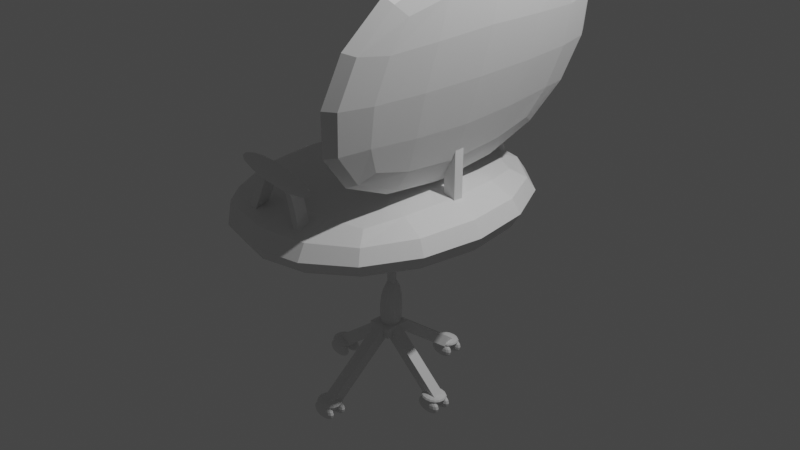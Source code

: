 # Source: chair.blend  (saved by Blender 3.6.11; exported with 4.5.12 LTS)
import bpy
from mathutils import Matrix  # noqa: F401  (used for matrix-valued properties, if any)

bpy.ops.wm.read_factory_settings(use_empty=True)
scene = bpy.context.scene
scene.name = 'Scene'

# ---- collections
col_collection = bpy.data.collections.new('Collection'); scene.collection.children.link(col_collection)

# ---- materials (node trees are filled in below, after node groups)
mat_material = bpy.data.materials.new('Material')
mat_material.alpha_threshold = 0.0
mat_material.use_transparent_shadow = False
mat_material.roughness = 0.5
mat_material.line_color = (0.0, 0.0, 0.0, 1.0)
mat_material_001 = bpy.data.materials.new('Material.001')
mat_material_001.alpha_threshold = 0.0
mat_material_001.use_transparent_shadow = False
mat_material_001.roughness = 0.5
mat_material_001.line_color = (0.0, 0.0, 0.0, 1.0)
mat_material_002 = bpy.data.materials.new('Material.002')
mat_material_002.alpha_threshold = 0.0
mat_material_002.use_transparent_shadow = False
mat_material_002.roughness = 0.5
mat_material_002.line_color = (0.0, 0.0, 0.0, 1.0)

# ---- material node trees
mat_material.use_nodes = True; mat_material.node_tree.nodes.clear()
_N = mat_material.node_tree.nodes; _L = mat_material.node_tree.links
n0 = _N.new('ShaderNodeOutputMaterial'); n0.name = 'Material Output'; n0.location = (300, 300)
n1 = _N.new('ShaderNodeBsdfPrincipled'); n1.name = 'Principled BSDF'; n1.location = (10, 300)
n1.distribution = 'GGX'
n1.subsurface_method = 'RANDOM_WALK_SKIN'
n1.inputs[3].default_value = 1.45
n1.inputs[27].default_value = (0.0, 0.0, 0.0, 1.0)
n1.inputs[28].default_value = 1.0
_L.new(n1.outputs[0], n0.inputs[0])
n0.is_active_output = True
mat_material_001.use_nodes = True; mat_material_001.node_tree.nodes.clear()
_N = mat_material_001.node_tree.nodes; _L = mat_material_001.node_tree.links
n0 = _N.new('ShaderNodeOutputMaterial'); n0.name = 'Material Output'; n0.location = (300, 300)
n1 = _N.new('ShaderNodeBsdfPrincipled'); n1.name = 'Principled BSDF'; n1.location = (10, 300)
n1.distribution = 'GGX'
n1.subsurface_method = 'RANDOM_WALK_SKIN'
n1.inputs[3].default_value = 1.45
n1.inputs[27].default_value = (0.0, 0.0, 0.0, 1.0)
n1.inputs[28].default_value = 1.0
_L.new(n1.outputs[0], n0.inputs[0])
n0.is_active_output = True
mat_material_002.use_nodes = True; mat_material_002.node_tree.nodes.clear()
_N = mat_material_002.node_tree.nodes; _L = mat_material_002.node_tree.links
n0 = _N.new('ShaderNodeOutputMaterial'); n0.name = 'Material Output'; n0.location = (300, 300)
n1 = _N.new('ShaderNodeBsdfPrincipled'); n1.name = 'Principled BSDF'; n1.location = (10, 300)
n1.distribution = 'GGX'
n1.subsurface_method = 'RANDOM_WALK_SKIN'
n1.inputs[3].default_value = 1.45
n1.inputs[27].default_value = (0.0, 0.0, 0.0, 1.0)
n1.inputs[28].default_value = 1.0
_L.new(n1.outputs[0], n0.inputs[0])
n0.is_active_output = True

# ---- world
world_world = bpy.data.worlds.new('World'); scene.world = world_world
world_world.use_nodes = True; world_world.node_tree.nodes.clear()
_N = world_world.node_tree.nodes; _L = world_world.node_tree.links
n0 = _N.new('ShaderNodeOutputWorld'); n0.name = 'World Output'; n0.location = (300, 300)
n1 = _N.new('ShaderNodeBackground'); n1.name = 'Background'; n1.location = (10, 300)
n1.inputs[0].default_value = (0.05088, 0.05088, 0.05088, 1.0)
_L.new(n1.outputs[0], n0.inputs[0])
n0.is_active_output = True
world_world.color = (0.05088, 0.05088, 0.05088)
world_world.use_sun_shadow = False
world_world.sun_shadow_jitter_overblur = 0.0

# ---- cameras
cam_camera = bpy.data.cameras.new('Camera')
cam_camera.clip_end = 100.0
cam_camera.ortho_scale = 7.314

# ---- lights
light_light = bpy.data.lights.new('Light', 'POINT')
light_light.transmission_factor = 0.0
light_light.energy = 1000.0
light_light.shadow_soft_size = 0.1
light_light.shadow_maximum_resolution = 0.006
light_light.use_absolute_resolution = True

# ---- meshes
me_cube = bpy.data.meshes.new('Cube')
me_cube.from_pydata([(1.0, 1.0, 1.0), (1.0, 1.0, -1.0), (1.0, -1.0, 1.0), (1.0, -1.0, -1.0), (-1.0, 1.0, 1.0), (-1.0, 1.0, -1.0), (-1.0, -1.0, 1.0), (-1.0, -1.0, -1.0)], [], [(0, 4, 6, 2), (3, 2, 6, 7), (7, 6, 4, 5), (5, 1, 3, 7), (1, 0, 2, 3), (5, 4, 0, 1)])
_uv = me_cube.uv_layers.new(name='UVMap')
_uv.uv.foreach_set('vector', [0.625, 0.5, 0.875, 0.5, 0.875, 0.75, 0.625, 0.75, 0.375, 0.75, 0.625, 0.75, 0.625, 1.0, 0.375, 1.0, 0.375, 0.0, 0.625, 0.0, 0.625, 0.25, 0.375, 0.25, 0.125, 0.5, 0.375, 0.5, 0.375, 0.75, 0.125, 0.75, 0.375, 0.5, 0.625, 0.5, 0.625, 0.75, 0.375, 0.75, 0.375, 0.25, 0.625, 0.25, 0.625, 0.5, 0.375, 0.5])
me_cube.materials.append(mat_material)
me_cube.use_mirror_vertex_groups = False
me_cube.update()
me_cube_002 = bpy.data.meshes.new('Cube.002')
me_cube_002.from_pydata([(-1.622, -1.094, -0.4303), (-1.622, -1.094, 0.4303), (-1.622, 1.094, -0.4303), (-1.622, 1.094, 0.4303), (1.622, -1.094, -0.4303), (1.622, -1.094, 0.4303), (1.622, 1.094, -0.4303), (1.622, 1.094, 0.4303)], [], [(0, 1, 3, 2), (2, 3, 7, 6), (6, 7, 5, 4), (4, 5, 1, 0), (2, 6, 4, 0), (7, 3, 1, 5)])
_uv = me_cube_002.uv_layers.new(name='UVMap')
_uv.uv.foreach_set('vector', [0.375, 0.0, 0.625, 0.0, 0.625, 0.25, 0.375, 0.25, 0.375, 0.25, 0.625, 0.25, 0.625, 0.5, 0.375, 0.5, 0.375, 0.5, 0.625, 0.5, 0.625, 0.75, 0.375, 0.75, 0.375, 0.75, 0.625, 0.75, 0.625, 1.0, 0.375, 1.0, 0.125, 0.5, 0.375, 0.5, 0.375, 0.75, 0.125, 0.75, 0.625, 0.5, 0.875, 0.5, 0.875, 0.75, 0.625, 0.75])
me_cube_002.update()
me_cube_006 = bpy.data.meshes.new('Cube.006')
me_cube_006.from_pydata([(-1.622, -1.094, -0.4303), (-1.622, -1.094, 0.4303), (-1.622, 1.094, -0.4303), (-1.622, 1.094, 0.4303), (1.622, -1.094, -0.4303), (1.622, -1.094, 0.4303), (1.622, 1.094, -0.4303), (1.622, 1.094, 0.4303)], [], [(0, 1, 3, 2), (2, 3, 7, 6), (6, 7, 5, 4), (4, 5, 1, 0), (2, 6, 4, 0), (7, 3, 1, 5)])
_uv = me_cube_006.uv_layers.new(name='UVMap')
_uv.uv.foreach_set('vector', [0.375, 0.0, 0.625, 0.0, 0.625, 0.25, 0.375, 0.25, 0.375, 0.25, 0.625, 0.25, 0.625, 0.5, 0.375, 0.5, 0.375, 0.5, 0.625, 0.5, 0.625, 0.75, 0.375, 0.75, 0.375, 0.75, 0.625, 0.75, 0.625, 1.0, 0.375, 1.0, 0.125, 0.5, 0.375, 0.5, 0.375, 0.75, 0.125, 0.75, 0.625, 0.5, 0.875, 0.5, 0.875, 0.75, 0.625, 0.75])
me_cube_006.update()
me_cube_007 = bpy.data.meshes.new('Cube.007')
me_cube_007.from_pydata([(-1.622, -1.094, -0.4303), (-1.622, -1.094, 0.4303), (-1.622, 1.094, -0.4303), (-1.622, 1.094, 0.4303), (1.622, -1.094, -0.4303), (1.622, -1.094, 0.4303), (1.622, 1.094, -0.4303), (1.622, 1.094, 0.4303)], [], [(0, 1, 3, 2), (2, 3, 7, 6), (6, 7, 5, 4), (4, 5, 1, 0), (2, 6, 4, 0), (7, 3, 1, 5)])
_uv = me_cube_007.uv_layers.new(name='UVMap')
_uv.uv.foreach_set('vector', [0.375, 0.0, 0.625, 0.0, 0.625, 0.25, 0.375, 0.25, 0.375, 0.25, 0.625, 0.25, 0.625, 0.5, 0.375, 0.5, 0.375, 0.5, 0.625, 0.5, 0.625, 0.75, 0.375, 0.75, 0.375, 0.75, 0.625, 0.75, 0.625, 1.0, 0.375, 1.0, 0.125, 0.5, 0.375, 0.5, 0.375, 0.75, 0.125, 0.75, 0.625, 0.5, 0.875, 0.5, 0.875, 0.75, 0.625, 0.75])
me_cube_007.update()
me_cube_008 = bpy.data.meshes.new('Cube.008')
me_cube_008.from_pydata([(1.0, 1.0, 1.0), (1.0, 1.0, -1.0), (1.0, -1.0, 1.0), (1.0, -1.0, -1.0), (-1.0, 1.0, 1.0), (-1.0, 1.0, -1.0), (-1.0, -1.0, 1.0), (-1.0, -1.0, -1.0)], [], [(0, 4, 6, 2), (3, 2, 6, 7), (7, 6, 4, 5), (5, 1, 3, 7), (1, 0, 2, 3), (5, 4, 0, 1)])
_uv = me_cube_008.uv_layers.new(name='UVMap')
_uv.uv.foreach_set('vector', [0.625, 0.5, 0.875, 0.5, 0.875, 0.75, 0.625, 0.75, 0.375, 0.75, 0.625, 0.75, 0.625, 1.0, 0.375, 1.0, 0.375, 0.0, 0.625, 0.0, 0.625, 0.25, 0.375, 0.25, 0.125, 0.5, 0.375, 0.5, 0.375, 0.75, 0.125, 0.75, 0.375, 0.5, 0.625, 0.5, 0.625, 0.75, 0.375, 0.75, 0.375, 0.25, 0.625, 0.25, 0.625, 0.5, 0.375, 0.5])
me_cube_008.materials.append(mat_material_001)
me_cube_008.use_mirror_vertex_groups = False
me_cube_008.update()
me_cube_010 = bpy.data.meshes.new('Cube.010')
me_cube_010.from_pydata([(-0.8488, -0.5793, -0.105), (-0.8488, -0.5793, 0.105), (-0.8488, 0.5793, -0.105), (-0.8488, 0.5793, 0.105), (0.8488, -0.5793, -0.105), (0.8488, -0.5793, 0.105), (0.8488, 0.5793, -0.105), (0.8488, 0.5793, 0.105)], [], [(0, 1, 3, 2), (2, 3, 7, 6), (6, 7, 5, 4), (4, 5, 1, 0), (2, 6, 4, 0), (7, 3, 1, 5)])
_uv = me_cube_010.uv_layers.new(name='UVMap')
_uv.uv.foreach_set('vector', [0.375, 0.0, 0.625, 0.0, 0.625, 0.25, 0.375, 0.25, 0.375, 0.25, 0.625, 0.25, 0.625, 0.5, 0.375, 0.5, 0.375, 0.5, 0.625, 0.5, 0.625, 0.75, 0.375, 0.75, 0.375, 0.75, 0.625, 0.75, 0.625, 1.0, 0.375, 1.0, 0.125, 0.5, 0.375, 0.5, 0.375, 0.75, 0.125, 0.75, 0.625, 0.5, 0.875, 0.5, 0.875, 0.75, 0.625, 0.75])
me_cube_010.update()
me_cube_011 = bpy.data.meshes.new('Cube.011')
me_cube_011.from_pydata([(-0.1178, -0.3294, -0.009762), (-0.1178, -0.3294, 0.009762), (-0.1178, 0.3294, -0.009762), (-0.1178, 0.3294, 0.009762), (0.1178, -0.3294, -0.009762), (0.1178, -0.3294, 0.009762), (0.1178, 0.3294, -0.009762), (0.1178, 0.3294, 0.009762)], [], [(0, 1, 3, 2), (2, 3, 7, 6), (6, 7, 5, 4), (4, 5, 1, 0), (2, 6, 4, 0), (7, 3, 1, 5)])
_uv = me_cube_011.uv_layers.new(name='UVMap')
_uv.uv.foreach_set('vector', [0.375, 0.0, 0.625, 0.0, 0.625, 0.25, 0.375, 0.25, 0.375, 0.25, 0.625, 0.25, 0.625, 0.5, 0.375, 0.5, 0.375, 0.5, 0.625, 0.5, 0.625, 0.75, 0.375, 0.75, 0.375, 0.75, 0.625, 0.75, 0.625, 1.0, 0.375, 1.0, 0.125, 0.5, 0.375, 0.5, 0.375, 0.75, 0.125, 0.75, 0.625, 0.5, 0.875, 0.5, 0.875, 0.75, 0.625, 0.75])
me_cube_011.update()
me_cube_012 = bpy.data.meshes.new('Cube.012')
me_cube_012.from_pydata([(-1.622, -1.094, -0.4303), (-1.622, -1.094, 0.4303), (-1.622, 1.094, -0.4303), (-1.622, 1.094, 0.4303), (1.622, -1.094, -0.4303), (1.622, -1.094, 0.4303), (1.622, 1.094, -0.4303), (1.622, 1.094, 0.4303)], [], [(0, 1, 3, 2), (2, 3, 7, 6), (6, 7, 5, 4), (4, 5, 1, 0), (2, 6, 4, 0), (7, 3, 1, 5)])
_uv = me_cube_012.uv_layers.new(name='UVMap')
_uv.uv.foreach_set('vector', [0.375, 0.0, 0.625, 0.0, 0.625, 0.25, 0.375, 0.25, 0.375, 0.25, 0.625, 0.25, 0.625, 0.5, 0.375, 0.5, 0.375, 0.5, 0.625, 0.5, 0.625, 0.75, 0.375, 0.75, 0.375, 0.75, 0.625, 0.75, 0.625, 1.0, 0.375, 1.0, 0.125, 0.5, 0.375, 0.5, 0.375, 0.75, 0.125, 0.75, 0.625, 0.5, 0.875, 0.5, 0.875, 0.75, 0.625, 0.75])
me_cube_012.update()
me_cube_013 = bpy.data.meshes.new('Cube.013')
me_cube_013.from_pydata([(-1.622, -1.094, -0.4303), (-1.622, -1.094, 0.4303), (-1.622, 1.094, -0.4303), (-1.622, 1.094, 0.4303), (1.622, -1.094, -0.4303), (1.622, -1.094, 0.4303), (1.622, 1.094, -0.4303), (1.622, 1.094, 0.4303)], [], [(0, 1, 3, 2), (2, 3, 7, 6), (6, 7, 5, 4), (4, 5, 1, 0), (2, 6, 4, 0), (7, 3, 1, 5)])
_uv = me_cube_013.uv_layers.new(name='UVMap')
_uv.uv.foreach_set('vector', [0.375, 0.0, 0.625, 0.0, 0.625, 0.25, 0.375, 0.25, 0.375, 0.25, 0.625, 0.25, 0.625, 0.5, 0.375, 0.5, 0.375, 0.5, 0.625, 0.5, 0.625, 0.75, 0.375, 0.75, 0.375, 0.75, 0.625, 0.75, 0.625, 1.0, 0.375, 1.0, 0.125, 0.5, 0.375, 0.5, 0.375, 0.75, 0.125, 0.75, 0.625, 0.5, 0.875, 0.5, 0.875, 0.75, 0.625, 0.75])
me_cube_013.update()
me_cube_014 = bpy.data.meshes.new('Cube.014')
me_cube_014.from_pydata([(-1.622, -1.094, -0.4303), (-1.622, -1.094, 0.4303), (-1.622, 1.094, -0.4303), (-1.622, 1.094, 0.4303), (1.622, -1.094, -0.4303), (1.622, -1.094, 0.4303), (1.622, 1.094, -0.4303), (1.622, 1.094, 0.4303)], [], [(0, 1, 3, 2), (2, 3, 7, 6), (6, 7, 5, 4), (4, 5, 1, 0), (2, 6, 4, 0), (7, 3, 1, 5)])
_uv = me_cube_014.uv_layers.new(name='UVMap')
_uv.uv.foreach_set('vector', [0.375, 0.0, 0.625, 0.0, 0.625, 0.25, 0.375, 0.25, 0.375, 0.25, 0.625, 0.25, 0.625, 0.5, 0.375, 0.5, 0.375, 0.5, 0.625, 0.5, 0.625, 0.75, 0.375, 0.75, 0.375, 0.75, 0.625, 0.75, 0.625, 1.0, 0.375, 1.0, 0.125, 0.5, 0.375, 0.5, 0.375, 0.75, 0.125, 0.75, 0.625, 0.5, 0.875, 0.5, 0.875, 0.75, 0.625, 0.75])
me_cube_014.update()
me_cube_015 = bpy.data.meshes.new('Cube.015')
me_cube_015.from_pydata([(-0.04325, -0.1316, -0.02868), (-0.04325, -0.1316, 0.0176), (-0.04325, 0.1195, -0.02868), (-0.04325, 0.1195, 0.0176), (0.04325, -0.3294, -0.02631), (0.04325, -0.1316, 0.0176), (0.04325, 0.1195, -0.02916), (0.04325, 0.1195, 0.0176)], [], [(0, 1, 3, 2), (2, 3, 7, 6), (6, 7, 5, 4), (4, 5, 1, 0), (2, 6, 4, 0), (7, 3, 1, 5)])
_uv = me_cube_015.uv_layers.new(name='UVMap')
_uv.uv.foreach_set('vector', [0.375, 0.0, 0.625, 0.0, 0.625, 0.25, 0.375, 0.25, 0.375, 0.25, 0.625, 0.25, 0.625, 0.5, 0.375, 0.5, 0.375, 0.5, 0.625, 0.5, 0.625, 0.75, 0.375, 0.75, 0.375, 0.75, 0.625, 0.75, 0.625, 1.0, 0.375, 1.0, 0.125, 0.5, 0.375, 0.5, 0.375, 0.75, 0.125, 0.75, 0.625, 0.5, 0.875, 0.5, 0.875, 0.75, 0.625, 0.75])
me_cube_015.update()
me_cube_016 = bpy.data.meshes.new('Cube.016')
me_cube_016.from_pydata([(1.0, 1.0, 1.0), (1.0, 1.0, -1.0), (1.0, -1.0, 1.0), (1.0, -1.0, -1.0), (-1.0, 1.0, 1.0), (-1.0, 1.0, -1.0), (-1.0, -1.0, 1.0), (-1.0, -1.0, -1.0)], [], [(0, 4, 6, 2), (3, 2, 6, 7), (7, 6, 4, 5), (5, 1, 3, 7), (1, 0, 2, 3), (5, 4, 0, 1)])
_uv = me_cube_016.uv_layers.new(name='UVMap')
_uv.uv.foreach_set('vector', [0.625, 0.5, 0.875, 0.5, 0.875, 0.75, 0.625, 0.75, 0.375, 0.75, 0.625, 0.75, 0.625, 1.0, 0.375, 1.0, 0.375, 0.0, 0.625, 0.0, 0.625, 0.25, 0.375, 0.25, 0.125, 0.5, 0.375, 0.5, 0.375, 0.75, 0.125, 0.75, 0.375, 0.5, 0.625, 0.5, 0.625, 0.75, 0.375, 0.75, 0.375, 0.25, 0.625, 0.25, 0.625, 0.5, 0.375, 0.5])
me_cube_016.materials.append(mat_material_002)
me_cube_016.use_mirror_vertex_groups = False
me_cube_016.update()
me_cube_017 = bpy.data.meshes.new('Cube.017')
me_cube_017.from_pydata([(-0.1215, -0.1087, -0.02378), (-0.1215, -0.1087, 0.02378), (-0.1215, 0.1087, -0.02378), (-0.1215, 0.1087, 0.02378), (0.1215, -0.1087, -0.02378), (0.1215, -0.1087, 0.02378), (0.1215, 0.1087, -0.02378), (0.1215, 0.1087, 0.02378)], [], [(0, 1, 3, 2), (2, 3, 7, 6), (6, 7, 5, 4), (4, 5, 1, 0), (2, 6, 4, 0), (7, 3, 1, 5)])
_uv = me_cube_017.uv_layers.new(name='UVMap')
_uv.uv.foreach_set('vector', [0.375, 0.0, 0.625, 0.0, 0.625, 0.25, 0.375, 0.25, 0.375, 0.25, 0.625, 0.25, 0.625, 0.5, 0.375, 0.5, 0.375, 0.5, 0.625, 0.5, 0.625, 0.75, 0.375, 0.75, 0.375, 0.75, 0.625, 0.75, 0.625, 1.0, 0.375, 1.0, 0.125, 0.5, 0.375, 0.5, 0.375, 0.75, 0.125, 0.75, 0.625, 0.5, 0.875, 0.5, 0.875, 0.75, 0.625, 0.75])
me_cube_017.update()
me_cube_018 = bpy.data.meshes.new('Cube.018')
me_cube_018.from_pydata([(-0.9074, -0.06083, -0.06887), (-0.9074, -0.06083, 0.06887), (-0.9074, 0.06083, -0.06887), (-0.9074, 0.06083, 0.06887), (0.9074, -0.06083, -0.06887), (0.9074, -0.06083, 0.06887), (0.9074, 0.06083, -0.06887), (0.9074, 0.06083, 0.06887)], [], [(0, 1, 3, 2), (2, 3, 7, 6), (6, 7, 5, 4), (4, 5, 1, 0), (2, 6, 4, 0), (7, 3, 1, 5)])
_uv = me_cube_018.uv_layers.new(name='UVMap')
_uv.uv.foreach_set('vector', [0.375, 0.0, 0.625, 0.0, 0.625, 0.25, 0.375, 0.25, 0.375, 0.25, 0.625, 0.25, 0.625, 0.5, 0.375, 0.5, 0.375, 0.5, 0.625, 0.5, 0.625, 0.75, 0.375, 0.75, 0.375, 0.75, 0.625, 0.75, 0.625, 1.0, 0.375, 1.0, 0.125, 0.5, 0.375, 0.5, 0.375, 0.75, 0.125, 0.75, 0.625, 0.5, 0.875, 0.5, 0.875, 0.75, 0.625, 0.75])
me_cube_018.update()
me_cube_019 = bpy.data.meshes.new('Cube.019')
me_cube_019.from_pydata([(-0.9074, -0.06083, -0.06887), (-0.9074, -0.06083, 0.06887), (-0.9074, 0.06083, -0.06887), (-0.9074, 0.06083, 0.06887), (0.9074, -0.06083, -0.06887), (0.9074, -0.06083, 0.06887), (0.9074, 0.06083, -0.06887), (0.9074, 0.06083, 0.06887)], [], [(0, 1, 3, 2), (2, 3, 7, 6), (6, 7, 5, 4), (4, 5, 1, 0), (2, 6, 4, 0), (7, 3, 1, 5)])
_uv = me_cube_019.uv_layers.new(name='UVMap')
_uv.uv.foreach_set('vector', [0.375, 0.0, 0.625, 0.0, 0.625, 0.25, 0.375, 0.25, 0.375, 0.25, 0.625, 0.25, 0.625, 0.5, 0.375, 0.5, 0.375, 0.5, 0.625, 0.5, 0.625, 0.75, 0.375, 0.75, 0.375, 0.75, 0.625, 0.75, 0.625, 1.0, 0.375, 1.0, 0.125, 0.5, 0.375, 0.5, 0.375, 0.75, 0.125, 0.75, 0.625, 0.5, 0.875, 0.5, 0.875, 0.75, 0.625, 0.75])
me_cube_019.update()
me_cube_020 = bpy.data.meshes.new('Cube.020')
me_cube_020.from_pydata([(-0.9074, -0.06083, -0.06887), (-0.9074, -0.06083, 0.06887), (-0.9074, 0.06083, -0.06887), (-0.9074, 0.06083, 0.06887), (0.9074, -0.06083, -0.06887), (0.9074, -0.06083, 0.06887), (0.9074, 0.06083, -0.06887), (0.9074, 0.06083, 0.06887)], [], [(0, 1, 3, 2), (2, 3, 7, 6), (6, 7, 5, 4), (4, 5, 1, 0), (2, 6, 4, 0), (7, 3, 1, 5)])
_uv = me_cube_020.uv_layers.new(name='UVMap')
_uv.uv.foreach_set('vector', [0.375, 0.0, 0.625, 0.0, 0.625, 0.25, 0.375, 0.25, 0.375, 0.25, 0.625, 0.25, 0.625, 0.5, 0.375, 0.5, 0.375, 0.5, 0.625, 0.5, 0.625, 0.75, 0.375, 0.75, 0.375, 0.75, 0.625, 0.75, 0.625, 1.0, 0.375, 1.0, 0.125, 0.5, 0.375, 0.5, 0.375, 0.75, 0.125, 0.75, 0.625, 0.5, 0.875, 0.5, 0.875, 0.75, 0.625, 0.75])
me_cube_020.update()
me_cube_021 = bpy.data.meshes.new('Cube.021')
me_cube_021.from_pydata([(-0.9074, -0.06083, -0.06887), (-0.9074, -0.06083, 0.06887), (-0.9074, 0.06083, -0.06887), (-0.9074, 0.06083, 0.06887), (0.9074, -0.06083, -0.06887), (0.9074, -0.06083, 0.06887), (0.9074, 0.06083, -0.06887), (0.9074, 0.06083, 0.06887)], [], [(0, 1, 3, 2), (2, 3, 7, 6), (6, 7, 5, 4), (4, 5, 1, 0), (2, 6, 4, 0), (7, 3, 1, 5)])
_uv = me_cube_021.uv_layers.new(name='UVMap')
_uv.uv.foreach_set('vector', [0.375, 0.0, 0.625, 0.0, 0.625, 0.25, 0.375, 0.25, 0.375, 0.25, 0.625, 0.25, 0.625, 0.5, 0.375, 0.5, 0.375, 0.5, 0.625, 0.5, 0.625, 0.75, 0.375, 0.75, 0.375, 0.75, 0.625, 0.75, 0.625, 1.0, 0.375, 1.0, 0.125, 0.5, 0.375, 0.5, 0.375, 0.75, 0.125, 0.75, 0.625, 0.5, 0.875, 0.5, 0.875, 0.75, 0.625, 0.75])
me_cube_021.update()
me_cube_022 = bpy.data.meshes.new('Cube.022')
me_cube_022.from_pydata([(-0.9074, -0.06083, -0.06887), (-0.9074, -0.06083, 0.06887), (-0.9074, 0.06083, -0.06887), (-0.9074, 0.06083, 0.06887), (0.9074, -0.06083, -0.06887), (0.9074, -0.06083, 0.06887), (0.9074, 0.06083, -0.06887), (0.9074, 0.06083, 0.06887)], [], [(0, 1, 3, 2), (2, 3, 7, 6), (6, 7, 5, 4), (4, 5, 1, 0), (2, 6, 4, 0), (7, 3, 1, 5)])
_uv = me_cube_022.uv_layers.new(name='UVMap')
_uv.uv.foreach_set('vector', [0.375, 0.0, 0.625, 0.0, 0.625, 0.25, 0.375, 0.25, 0.375, 0.25, 0.625, 0.25, 0.625, 0.5, 0.375, 0.5, 0.375, 0.5, 0.625, 0.5, 0.625, 0.75, 0.375, 0.75, 0.375, 0.75, 0.625, 0.75, 0.625, 1.0, 0.375, 1.0, 0.125, 0.5, 0.375, 0.5, 0.375, 0.75, 0.125, 0.75, 0.625, 0.5, 0.875, 0.5, 0.875, 0.75, 0.625, 0.75])
me_cube_022.update()
me_cube_023 = bpy.data.meshes.new('Cube.023')
me_cube_023.from_pydata([(-0.1761, -0.1093, -0.03234), (-0.1761, -0.1093, 0.03234), (-0.1761, 0.1093, -0.03234), (-0.1761, 0.1093, 0.03234), (0.1761, -0.1093, -0.03234), (0.1761, -0.1093, 0.03234), (0.1761, 0.1093, -0.03234), (0.1761, 0.1093, 0.03234)], [], [(0, 1, 3, 2), (2, 3, 7, 6), (6, 7, 5, 4), (4, 5, 1, 0), (2, 6, 4, 0), (7, 3, 1, 5)])
_uv = me_cube_023.uv_layers.new(name='UVMap')
_uv.uv.foreach_set('vector', [0.375, 0.0, 0.625, 0.0, 0.625, 0.25, 0.375, 0.25, 0.375, 0.25, 0.625, 0.25, 0.625, 0.5, 0.375, 0.5, 0.375, 0.5, 0.625, 0.5, 0.625, 0.75, 0.375, 0.75, 0.375, 0.75, 0.625, 0.75, 0.625, 1.0, 0.375, 1.0, 0.125, 0.5, 0.375, 0.5, 0.375, 0.75, 0.125, 0.75, 0.625, 0.5, 0.875, 0.5, 0.875, 0.75, 0.625, 0.75])
me_cube_023.update()
me_cube_024 = bpy.data.meshes.new('Cube.024')
me_cube_024.from_pydata([(-0.1761, -0.1093, -0.03234), (-0.1761, -0.1093, 0.03234), (-0.1761, 0.1093, -0.03234), (-0.1761, 0.1093, 0.03234), (0.1761, -0.1093, -0.03234), (0.1761, -0.1093, 0.03234), (0.1761, 0.1093, -0.03234), (0.1761, 0.1093, 0.03234)], [], [(0, 1, 3, 2), (2, 3, 7, 6), (6, 7, 5, 4), (4, 5, 1, 0), (2, 6, 4, 0), (7, 3, 1, 5)])
_uv = me_cube_024.uv_layers.new(name='UVMap')
_uv.uv.foreach_set('vector', [0.375, 0.0, 0.625, 0.0, 0.625, 0.25, 0.375, 0.25, 0.375, 0.25, 0.625, 0.25, 0.625, 0.5, 0.375, 0.5, 0.375, 0.5, 0.625, 0.5, 0.625, 0.75, 0.375, 0.75, 0.375, 0.75, 0.625, 0.75, 0.625, 1.0, 0.375, 1.0, 0.125, 0.5, 0.375, 0.5, 0.375, 0.75, 0.125, 0.75, 0.625, 0.5, 0.875, 0.5, 0.875, 0.75, 0.625, 0.75])
me_cube_024.update()
me_cube_025 = bpy.data.meshes.new('Cube.025')
me_cube_025.from_pydata([(-0.1761, -0.1093, -0.03234), (-0.1761, -0.1093, 0.03234), (-0.1761, 0.1093, -0.03234), (-0.1761, 0.1093, 0.03234), (0.1761, -0.1093, -0.03234), (0.1761, -0.1093, 0.03234), (0.1761, 0.1093, -0.03234), (0.1761, 0.1093, 0.03234)], [], [(0, 1, 3, 2), (2, 3, 7, 6), (6, 7, 5, 4), (4, 5, 1, 0), (2, 6, 4, 0), (7, 3, 1, 5)])
_uv = me_cube_025.uv_layers.new(name='UVMap')
_uv.uv.foreach_set('vector', [0.375, 0.0, 0.625, 0.0, 0.625, 0.25, 0.375, 0.25, 0.375, 0.25, 0.625, 0.25, 0.625, 0.5, 0.375, 0.5, 0.375, 0.5, 0.625, 0.5, 0.625, 0.75, 0.375, 0.75, 0.375, 0.75, 0.625, 0.75, 0.625, 1.0, 0.375, 1.0, 0.125, 0.5, 0.375, 0.5, 0.375, 0.75, 0.125, 0.75, 0.625, 0.5, 0.875, 0.5, 0.875, 0.75, 0.625, 0.75])
me_cube_025.update()
me_cube_026 = bpy.data.meshes.new('Cube.026')
me_cube_026.from_pydata([(-0.1761, -0.1093, -0.03234), (-0.1761, -0.1093, 0.03234), (-0.1761, 0.1093, -0.03234), (-0.1761, 0.1093, 0.03234), (0.1761, -0.1093, -0.03234), (0.1761, -0.1093, 0.03234), (0.1761, 0.1093, -0.03234), (0.1761, 0.1093, 0.03234)], [], [(0, 1, 3, 2), (2, 3, 7, 6), (6, 7, 5, 4), (4, 5, 1, 0), (2, 6, 4, 0), (7, 3, 1, 5)])
_uv = me_cube_026.uv_layers.new(name='UVMap')
_uv.uv.foreach_set('vector', [0.375, 0.0, 0.625, 0.0, 0.625, 0.25, 0.375, 0.25, 0.375, 0.25, 0.625, 0.25, 0.625, 0.5, 0.375, 0.5, 0.375, 0.5, 0.625, 0.5, 0.625, 0.75, 0.375, 0.75, 0.375, 0.75, 0.625, 0.75, 0.625, 1.0, 0.375, 1.0, 0.125, 0.5, 0.375, 0.5, 0.375, 0.75, 0.125, 0.75, 0.625, 0.5, 0.875, 0.5, 0.875, 0.75, 0.625, 0.75])
me_cube_026.update()
me_cube_027 = bpy.data.meshes.new('Cube.027')
me_cube_027.from_pydata([(-0.1761, -0.1093, -0.03234), (-0.1761, -0.1093, 0.03234), (-0.1761, 0.1093, -0.03234), (-0.1761, 0.1093, 0.03234), (0.1761, -0.1093, -0.03234), (0.1761, -0.1093, 0.03234), (0.1761, 0.1093, -0.03234), (0.1761, 0.1093, 0.03234)], [], [(0, 1, 3, 2), (2, 3, 7, 6), (6, 7, 5, 4), (4, 5, 1, 0), (2, 6, 4, 0), (7, 3, 1, 5)])
_uv = me_cube_027.uv_layers.new(name='UVMap')
_uv.uv.foreach_set('vector', [0.375, 0.0, 0.625, 0.0, 0.625, 0.25, 0.375, 0.25, 0.375, 0.25, 0.625, 0.25, 0.625, 0.5, 0.375, 0.5, 0.375, 0.5, 0.625, 0.5, 0.625, 0.75, 0.375, 0.75, 0.375, 0.75, 0.625, 0.75, 0.625, 1.0, 0.375, 1.0, 0.125, 0.5, 0.375, 0.5, 0.375, 0.75, 0.125, 0.75, 0.625, 0.5, 0.875, 0.5, 0.875, 0.75, 0.625, 0.75])
me_cube_027.update()
me_cube_028 = bpy.data.meshes.new('Cube.028')
me_cube_028.from_pydata([(-0.1761, -0.1093, -0.03234), (-0.1761, -0.1093, 0.03234), (-0.1761, 0.1093, -0.03234), (-0.1761, 0.1093, 0.03234), (0.1761, -0.1093, -0.03234), (0.1761, -0.1093, 0.03234), (0.1761, 0.1093, -0.03234), (0.1761, 0.1093, 0.03234)], [], [(0, 1, 3, 2), (2, 3, 7, 6), (6, 7, 5, 4), (4, 5, 1, 0), (2, 6, 4, 0), (7, 3, 1, 5)])
_uv = me_cube_028.uv_layers.new(name='UVMap')
_uv.uv.foreach_set('vector', [0.375, 0.0, 0.625, 0.0, 0.625, 0.25, 0.375, 0.25, 0.375, 0.25, 0.625, 0.25, 0.625, 0.5, 0.375, 0.5, 0.375, 0.5, 0.625, 0.5, 0.625, 0.75, 0.375, 0.75, 0.375, 0.75, 0.625, 0.75, 0.625, 1.0, 0.375, 1.0, 0.125, 0.5, 0.375, 0.5, 0.375, 0.75, 0.125, 0.75, 0.625, 0.5, 0.875, 0.5, 0.875, 0.75, 0.625, 0.75])
me_cube_028.update()
me_cube_029 = bpy.data.meshes.new('Cube.029')
me_cube_029.from_pydata([(-0.1761, -0.1093, -0.03234), (-0.1761, -0.1093, 0.03234), (-0.1761, 0.1093, -0.03234), (-0.1761, 0.1093, 0.03234), (0.1761, -0.1093, -0.03234), (0.1761, -0.1093, 0.03234), (0.1761, 0.1093, -0.03234), (0.1761, 0.1093, 0.03234)], [], [(0, 1, 3, 2), (2, 3, 7, 6), (6, 7, 5, 4), (4, 5, 1, 0), (2, 6, 4, 0), (7, 3, 1, 5)])
_uv = me_cube_029.uv_layers.new(name='UVMap')
_uv.uv.foreach_set('vector', [0.375, 0.0, 0.625, 0.0, 0.625, 0.25, 0.375, 0.25, 0.375, 0.25, 0.625, 0.25, 0.625, 0.5, 0.375, 0.5, 0.375, 0.5, 0.625, 0.5, 0.625, 0.75, 0.375, 0.75, 0.375, 0.75, 0.625, 0.75, 0.625, 1.0, 0.375, 1.0, 0.125, 0.5, 0.375, 0.5, 0.375, 0.75, 0.125, 0.75, 0.625, 0.5, 0.875, 0.5, 0.875, 0.75, 0.625, 0.75])
me_cube_029.update()
me_cube_030 = bpy.data.meshes.new('Cube.030')
me_cube_030.from_pydata([(-0.1761, -0.1093, -0.03234), (-0.1761, -0.1093, 0.03234), (-0.1761, 0.1093, -0.03234), (-0.1761, 0.1093, 0.03234), (0.1761, -0.1093, -0.03234), (0.1761, -0.1093, 0.03234), (0.1761, 0.1093, -0.03234), (0.1761, 0.1093, 0.03234)], [], [(0, 1, 3, 2), (2, 3, 7, 6), (6, 7, 5, 4), (4, 5, 1, 0), (2, 6, 4, 0), (7, 3, 1, 5)])
_uv = me_cube_030.uv_layers.new(name='UVMap')
_uv.uv.foreach_set('vector', [0.375, 0.0, 0.625, 0.0, 0.625, 0.25, 0.375, 0.25, 0.375, 0.25, 0.625, 0.25, 0.625, 0.5, 0.375, 0.5, 0.375, 0.5, 0.625, 0.5, 0.625, 0.75, 0.375, 0.75, 0.375, 0.75, 0.625, 0.75, 0.625, 1.0, 0.375, 1.0, 0.125, 0.5, 0.375, 0.5, 0.375, 0.75, 0.125, 0.75, 0.625, 0.5, 0.875, 0.5, 0.875, 0.75, 0.625, 0.75])
me_cube_030.update()
me_cube_031 = bpy.data.meshes.new('Cube.031')
me_cube_031.from_pydata([(-0.1761, -0.1093, -0.03234), (-0.1761, -0.1093, 0.03234), (-0.1761, 0.1093, -0.03234), (-0.1761, 0.1093, 0.03234), (0.1761, -0.1093, -0.03234), (0.1761, -0.1093, 0.03234), (0.1761, 0.1093, -0.03234), (0.1761, 0.1093, 0.03234)], [], [(0, 1, 3, 2), (2, 3, 7, 6), (6, 7, 5, 4), (4, 5, 1, 0), (2, 6, 4, 0), (7, 3, 1, 5)])
_uv = me_cube_031.uv_layers.new(name='UVMap')
_uv.uv.foreach_set('vector', [0.375, 0.0, 0.625, 0.0, 0.625, 0.25, 0.375, 0.25, 0.375, 0.25, 0.625, 0.25, 0.625, 0.5, 0.375, 0.5, 0.375, 0.5, 0.625, 0.5, 0.625, 0.75, 0.375, 0.75, 0.375, 0.75, 0.625, 0.75, 0.625, 1.0, 0.375, 1.0, 0.125, 0.5, 0.375, 0.5, 0.375, 0.75, 0.125, 0.75, 0.625, 0.5, 0.875, 0.5, 0.875, 0.75, 0.625, 0.75])
me_cube_031.update()
me_cube_032 = bpy.data.meshes.new('Cube.032')
me_cube_032.from_pydata([(-0.1761, -0.1093, -0.03234), (-0.1761, -0.1093, 0.03234), (-0.1761, 0.1093, -0.03234), (-0.1761, 0.1093, 0.03234), (0.1761, -0.1093, -0.03234), (0.1761, -0.1093, 0.03234), (0.1761, 0.1093, -0.03234), (0.1761, 0.1093, 0.03234)], [], [(0, 1, 3, 2), (2, 3, 7, 6), (6, 7, 5, 4), (4, 5, 1, 0), (2, 6, 4, 0), (7, 3, 1, 5)])
_uv = me_cube_032.uv_layers.new(name='UVMap')
_uv.uv.foreach_set('vector', [0.375, 0.0, 0.625, 0.0, 0.625, 0.25, 0.375, 0.25, 0.375, 0.25, 0.625, 0.25, 0.625, 0.5, 0.375, 0.5, 0.375, 0.5, 0.625, 0.5, 0.625, 0.75, 0.375, 0.75, 0.375, 0.75, 0.625, 0.75, 0.625, 1.0, 0.375, 1.0, 0.125, 0.5, 0.375, 0.5, 0.375, 0.75, 0.125, 0.75, 0.625, 0.5, 0.875, 0.5, 0.875, 0.75, 0.625, 0.75])
me_cube_032.update()
me_cube_033 = bpy.data.meshes.new('Cube.033')
me_cube_033.from_pydata([(-0.1761, -0.1093, -0.03234), (-0.1761, -0.1093, 0.03234), (-0.1761, 0.1093, -0.03234), (-0.1761, 0.1093, 0.03234), (0.1761, -0.1093, -0.03234), (0.1761, -0.1093, 0.03234), (0.1761, 0.1093, -0.03234), (0.1761, 0.1093, 0.03234)], [], [(0, 1, 3, 2), (2, 3, 7, 6), (6, 7, 5, 4), (4, 5, 1, 0), (2, 6, 4, 0), (7, 3, 1, 5)])
_uv = me_cube_033.uv_layers.new(name='UVMap')
_uv.uv.foreach_set('vector', [0.375, 0.0, 0.625, 0.0, 0.625, 0.25, 0.375, 0.25, 0.375, 0.25, 0.625, 0.25, 0.625, 0.5, 0.375, 0.5, 0.375, 0.5, 0.625, 0.5, 0.625, 0.75, 0.375, 0.75, 0.375, 0.75, 0.625, 0.75, 0.625, 1.0, 0.375, 1.0, 0.125, 0.5, 0.375, 0.5, 0.375, 0.75, 0.125, 0.75, 0.625, 0.5, 0.875, 0.5, 0.875, 0.75, 0.625, 0.75])
me_cube_033.update()
me_cube_034 = bpy.data.meshes.new('Cube.034')
me_cube_034.from_pydata([(-0.1761, -0.1093, -0.03234), (-0.1761, -0.1093, 0.03234), (-0.1761, 0.1093, -0.03234), (-0.1761, 0.1093, 0.03234), (0.1761, -0.1093, -0.03234), (0.1761, -0.1093, 0.03234), (0.1761, 0.1093, -0.03234), (0.1761, 0.1093, 0.03234)], [], [(0, 1, 3, 2), (2, 3, 7, 6), (6, 7, 5, 4), (4, 5, 1, 0), (2, 6, 4, 0), (7, 3, 1, 5)])
_uv = me_cube_034.uv_layers.new(name='UVMap')
_uv.uv.foreach_set('vector', [0.375, 0.0, 0.625, 0.0, 0.625, 0.25, 0.375, 0.25, 0.375, 0.25, 0.625, 0.25, 0.625, 0.5, 0.375, 0.5, 0.375, 0.5, 0.625, 0.5, 0.625, 0.75, 0.375, 0.75, 0.375, 0.75, 0.625, 0.75, 0.625, 1.0, 0.375, 1.0, 0.125, 0.5, 0.375, 0.5, 0.375, 0.75, 0.125, 0.75, 0.625, 0.5, 0.875, 0.5, 0.875, 0.75, 0.625, 0.75])
me_cube_034.update()

# ---- objects
ob_cube = bpy.data.objects.new('Cube', me_cube)
ob_light = bpy.data.objects.new('Light', light_light)
ob_camera = bpy.data.objects.new('Camera', cam_camera)
ob_cube_002 = bpy.data.objects.new('Cube.002', me_cube_002)
ob_cube_005 = bpy.data.objects.new('Cube.005', me_cube_006)
ob_cube_006 = bpy.data.objects.new('Cube.006', me_cube_007)
ob_cube_007 = bpy.data.objects.new('Cube.007', me_cube_008)
ob_cube_008 = bpy.data.objects.new('Cube.008', me_cube_010)
ob_cube_009 = bpy.data.objects.new('Cube.009', me_cube_011)
ob_cube_001 = bpy.data.objects.new('Cube.001', me_cube_012)
ob_cube_003 = bpy.data.objects.new('Cube.003', me_cube_013)
ob_cube_004 = bpy.data.objects.new('Cube.004', me_cube_014)
ob_cube_010 = bpy.data.objects.new('Cube.010', me_cube_015)
ob_cube_011 = bpy.data.objects.new('Cube.011', me_cube_016)
ob_cube_012 = bpy.data.objects.new('Cube.012', me_cube_017)
ob_cube_013 = bpy.data.objects.new('Cube.013', me_cube_018)
ob_cube_014 = bpy.data.objects.new('Cube.014', me_cube_019)
ob_cube_015 = bpy.data.objects.new('Cube.015', me_cube_020)
ob_cube_016 = bpy.data.objects.new('Cube.016', me_cube_021)
ob_cube_017 = bpy.data.objects.new('Cube.017', me_cube_022)
ob_cube_018 = bpy.data.objects.new('Cube.018', me_cube_023)
ob_cube_019 = bpy.data.objects.new('Cube.019', me_cube_024)
ob_cube_020 = bpy.data.objects.new('Cube.020', me_cube_025)
ob_cube_021 = bpy.data.objects.new('Cube.021', me_cube_026)
ob_cube_022 = bpy.data.objects.new('Cube.022', me_cube_027)
ob_cube_023 = bpy.data.objects.new('Cube.023', me_cube_028)
ob_cube_024 = bpy.data.objects.new('Cube.024', me_cube_029)
ob_cube_025 = bpy.data.objects.new('Cube.025', me_cube_030)
ob_cube_026 = bpy.data.objects.new('Cube.026', me_cube_031)
ob_cube_027 = bpy.data.objects.new('Cube.027', me_cube_032)
ob_cube_028 = bpy.data.objects.new('Cube.028', me_cube_033)
ob_cube_029 = bpy.data.objects.new('Cube.029', me_cube_034)

# ---- transforms, parenting, visibility, modifiers, constraints
ob_cube.location = (-0.2174, 0.0, 0.1923)
ob_cube.rotation_euler = (1.571, 0.0, 0.0)
ob_cube.scale = (1.598, 0.4902, 1.989)
ob_cube.lock_rotations_4d = False
ob_cube.empty_display_type = 'ARROWS'
ob_cube.lineart.crease_threshold = 0.0
_m = ob_cube.modifiers.new('Subdivision', 'SUBSURF')
_m.levels = 6
ob_light.location = (4.076, 1.005, 5.904)
ob_light.rotation_euler = (0.6503, 0.05522, 1.866)
ob_light.lock_rotations_4d = False
ob_light.empty_display_type = 'ARROWS'
ob_light.color = (0.0, 0.0, 0.0, 0.0)
ob_light.lineart.crease_threshold = 0.0
ob_camera.location = (7.359, -6.926, 4.958)
ob_camera.rotation_euler = (1.109, 0.0, 0.8149)
ob_camera.lock_rotations_4d = False
ob_camera.empty_display_type = 'ARROWS'
ob_camera.color = (0.0, 0.0, 0.0, 0.0)
ob_camera.display_type = 'WIRE'
ob_camera.lineart.crease_threshold = 0.0
ob_cube_002.location = (-0.2397, -1.335, 0.8227)
ob_cube_002.rotation_euler = (0.0, -0.0, 1.396)
ob_cube_002.scale = (0.1, 0.6737, 0.1)
_m = ob_cube_002.modifiers.new('Subdivision', 'SUBSURF')
_m.levels = 6
ob_cube_005.location = (-0.4497, -1.327, 0.5944)
ob_cube_005.rotation_euler = (2.033, -6.046e-08, 1.571)
ob_cube_005.scale = (0.04153, 0.2146, 0.09443)
ob_cube_006.location = (0.04894, -1.327, 0.5944)
ob_cube_006.rotation_euler = (1.283, -4.192e-08, 1.571)
ob_cube_006.scale = (0.04153, 0.2146, 0.09443)
ob_cube_007.location = (0.8588, -0.0008023, 1.82)
ob_cube_007.rotation_euler = (1.571, 0.2709, 0.0)
ob_cube_007.scale = (0.2317, 1.533, 1.99)
ob_cube_007.lock_rotations_4d = False
ob_cube_007.empty_display_type = 'ARROWS'
ob_cube_007.lineart.crease_threshold = 0.0
_m = ob_cube_007.modifiers.new('Subdivision', 'SUBSURF')
_m.levels = 6
ob_cube_008.location = (-0.11, -0.004363, -0.6483)
ob_cube_008.rotation_euler = (1.571, -0.0, 0.0)
ob_cube_008.scale = (0.0722, 0.7679, 0.4974)
_m = ob_cube_008.modifiers.new('Subdivision', 'SUBSURF')
_m.levels = 6
ob_cube_009.location = (-0.117, -0.002628, -0.4003)
ob_cube_009.rotation_euler = (0.0, 4.371e-08, -1.571)
ob_cube_009.scale = (2.696, 0.7622, 17.8)
_m = ob_cube_009.modifiers.new('Subdivision', 'SUBSURF')
_m.levels = 6
ob_cube_001.location = (0.04894, 1.344, 0.5654)
ob_cube_001.rotation_euler = (1.283, -4.192e-08, 1.571)
ob_cube_001.scale = (0.04153, 0.2146, 0.09443)
ob_cube_003.location = (-0.4497, 1.344, 0.5654)
ob_cube_003.rotation_euler = (2.033, -6.046e-08, 1.571)
ob_cube_003.scale = (0.04153, 0.2146, 0.09443)
ob_cube_004.location = (-0.2397, 1.359, 0.8227)
ob_cube_004.rotation_euler = (0.0, -0.0, 1.724)
ob_cube_004.scale = (0.1, 0.6737, 0.1)
_m = ob_cube_004.modifiers.new('Subdivision', 'SUBSURF')
_m.levels = 6
ob_cube_010.location = (-0.09423, -0.002628, -0.9729)
ob_cube_010.rotation_euler = (0.0, 4.371e-08, -1.571)
ob_cube_010.scale = (3.252, 0.7622, 17.8)
_m = ob_cube_010.modifiers.new('Subdivision', 'SUBSURF')
_m.levels = 4
ob_cube_011.location = (-0.2156, -0.000781, -0.2092)
ob_cube_011.rotation_euler = (1.571, 0.0, 0.0)
ob_cube_011.scale = (0.9015, 0.1135, 0.927)
ob_cube_011.lock_rotations_4d = False
ob_cube_011.empty_display_type = 'ARROWS'
ob_cube_011.lineart.crease_threshold = 0.0
_m = ob_cube_011.modifiers.new('Subdivision', 'SUBSURF')
_m.levels = 6
ob_cube_012.location = (-0.1517, -0.008017, -1.321)
ob_cube_012.scale = (1.104, 1.322, 2.343)
ob_cube_013.location = (-0.1469, -0.5068, -1.637)
ob_cube_013.rotation_euler = (1.571, 0.6876, -1.571)
ob_cube_013.scale = (0.5707, 0.9891, 0.9685)
ob_cube_014.location = (0.7159, 0.03035, 0.6644)
ob_cube_014.rotation_euler = (1.571, 1.567, -1.571)
ob_cube_014.scale = (0.4922, 0.8799, 1.0)
ob_cube_015.location = (-0.1469, 0.4953, -1.618)
ob_cube_015.rotation_euler = (1.571, 2.493, -1.571)
ob_cube_015.scale = (0.5719, 0.9792, 0.9685)
ob_cube_016.location = (-0.5665, 0.0001382, -1.607)
ob_cube_016.rotation_euler = (0.05809, 0.6498, -3.186)
ob_cube_016.scale = (0.4995, 0.98, 1.007)
ob_cube_017.location = (0.2433, 0.0001382, -1.629)
ob_cube_017.rotation_euler = (-3.023, 0.7489, -6.235)
ob_cube_017.scale = (0.4996, 0.9796, 1.016)
ob_cube_018.location = (-0.1578, -0.7766, -1.981)
ob_cube_018.rotation_euler = (-1.578, -0.0, 0.0)
ob_cube_018.scale = (0.9432, 0.929, 1.712)
_m = ob_cube_018.modifiers.new('Subdivision', 'SUBSURF')
_m.levels = 6
ob_cube_019.location = (-0.1578, -0.8538, -1.899)
ob_cube_019.scale = (0.9432, 1.362, 1.763)
_m = ob_cube_019.modifiers.new('Subdivision', 'SUBSURF')
ob_cube_020.location = (-0.1578, -0.9313, -1.981)
ob_cube_020.rotation_euler = (-1.578, -0.0, 0.0)
ob_cube_020.scale = (0.9432, 0.929, 1.712)
_m = ob_cube_020.modifiers.new('Subdivision', 'SUBSURF')
_m.levels = 6
ob_cube_021.location = (-0.1578, 0.8193, -1.981)
ob_cube_021.rotation_euler = (-1.578, -0.0, 0.0)
ob_cube_021.scale = (0.9432, 0.929, 1.712)
_m = ob_cube_021.modifiers.new('Subdivision', 'SUBSURF')
_m.levels = 6
ob_cube_022.location = (-0.1578, 0.8968, -1.899)
ob_cube_022.scale = (0.9432, 1.362, 1.763)
_m = ob_cube_022.modifiers.new('Subdivision', 'SUBSURF')
ob_cube_023.location = (-0.1578, 0.9741, -1.981)
ob_cube_023.rotation_euler = (-1.578, -0.0, 0.0)
ob_cube_023.scale = (0.9432, 0.929, 1.712)
_m = ob_cube_023.modifiers.new('Subdivision', 'SUBSURF')
_m.levels = 6
ob_cube_024.location = (-0.9004, 0.07754, -1.929)
ob_cube_024.rotation_euler = (-1.578, -0.0, 0.0)
ob_cube_024.scale = (0.9432, 0.929, 1.712)
_m = ob_cube_024.modifiers.new('Subdivision', 'SUBSURF')
_m.levels = 6
ob_cube_025.location = (-0.9004, 0.0003027, -1.846)
ob_cube_025.scale = (0.9432, 1.362, 1.763)
_m = ob_cube_025.modifiers.new('Subdivision', 'SUBSURF')
ob_cube_026.location = (-0.9004, -0.07719, -1.929)
ob_cube_026.rotation_euler = (-1.578, -0.0, 0.0)
ob_cube_026.scale = (0.9432, 0.929, 1.712)
_m = ob_cube_026.modifiers.new('Subdivision', 'SUBSURF')
_m.levels = 6
ob_cube_027.location = (0.5188, -0.06109, -1.983)
ob_cube_027.rotation_euler = (-1.578, -0.0, 0.0)
ob_cube_027.scale = (0.9432, 0.929, 1.712)
_m = ob_cube_027.modifiers.new('Subdivision', 'SUBSURF')
_m.levels = 6
ob_cube_028.location = (0.5188, 0.0164, -1.901)
ob_cube_028.scale = (0.9432, 1.362, 1.763)
_m = ob_cube_028.modifiers.new('Subdivision', 'SUBSURF')
ob_cube_029.location = (0.5188, 0.09364, -1.983)
ob_cube_029.rotation_euler = (-1.578, -0.0, 0.0)
ob_cube_029.scale = (0.9432, 0.929, 1.712)
_m = ob_cube_029.modifiers.new('Subdivision', 'SUBSURF')
_m.levels = 6

# ---- collection membership
col_collection.objects.link(ob_cube)
col_collection.objects.link(ob_light)
col_collection.objects.link(ob_camera)
col_collection.objects.link(ob_cube_002)
col_collection.objects.link(ob_cube_005)
col_collection.objects.link(ob_cube_006)
col_collection.objects.link(ob_cube_007)
col_collection.objects.link(ob_cube_008)
col_collection.objects.link(ob_cube_009)
col_collection.objects.link(ob_cube_001)
col_collection.objects.link(ob_cube_003)
col_collection.objects.link(ob_cube_004)
col_collection.objects.link(ob_cube_010)
col_collection.objects.link(ob_cube_011)
col_collection.objects.link(ob_cube_012)
col_collection.objects.link(ob_cube_013)
col_collection.objects.link(ob_cube_014)
col_collection.objects.link(ob_cube_015)
col_collection.objects.link(ob_cube_016)
col_collection.objects.link(ob_cube_017)
col_collection.objects.link(ob_cube_018)
col_collection.objects.link(ob_cube_019)
col_collection.objects.link(ob_cube_020)
col_collection.objects.link(ob_cube_021)
col_collection.objects.link(ob_cube_022)
col_collection.objects.link(ob_cube_023)
col_collection.objects.link(ob_cube_024)
col_collection.objects.link(ob_cube_025)
col_collection.objects.link(ob_cube_026)
col_collection.objects.link(ob_cube_027)
col_collection.objects.link(ob_cube_028)
col_collection.objects.link(ob_cube_029)

# ---- scene / render settings (as saved in the file)
scene.camera = ob_camera
scene.frame_start = 1; scene.frame_end = 250; scene.frame_set(46)
scene.render.engine = 'BLENDER_EEVEE_NEXT'
scene.cycles.sampling_pattern = 'TABULATED_SOBOL'
scene.view_settings.view_transform = 'Filmic'
bpy.context.view_layer.update()

